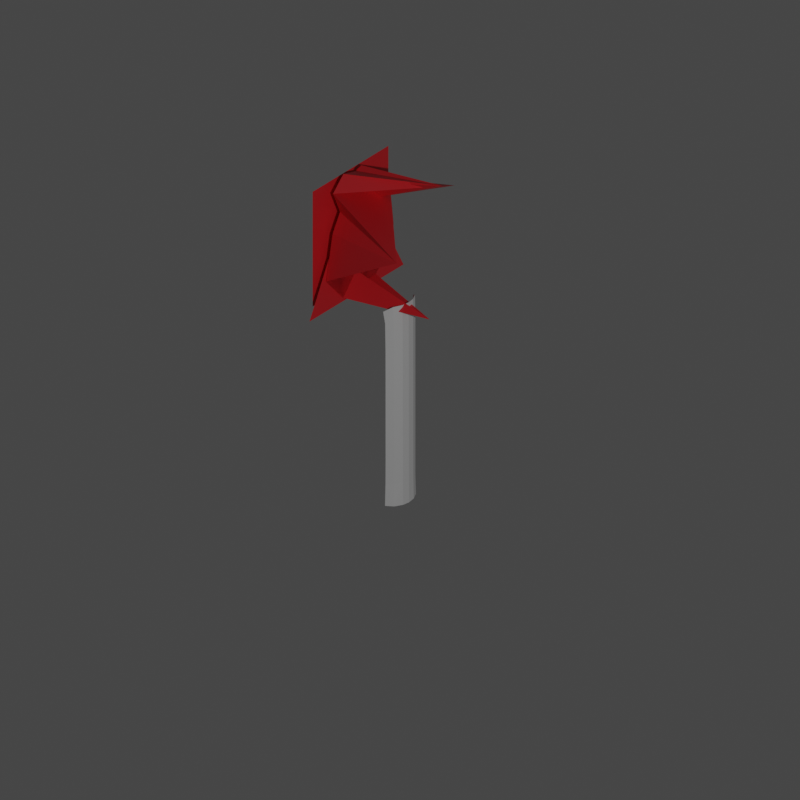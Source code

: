 # Source: sign_square.blend  (saved by Blender 2.93.20; exported with 4.5.12 LTS)
import bpy
from mathutils import Matrix  # noqa: F401  (used for matrix-valued properties, if any)

bpy.ops.wm.read_factory_settings(use_empty=True)
scene = bpy.context.scene
scene.name = 'Scene'

# ---- collections
col_collection = bpy.data.collections.new('Collection'); scene.collection.children.link(col_collection)

# ---- materials (node trees are filled in below, after node groups)
mat_material_001 = bpy.data.materials.new('Material.001')
mat_material_001.use_transparent_shadow = False

# ---- material node trees
mat_material_001.use_nodes = True; mat_material_001.node_tree.nodes.clear()
_N = mat_material_001.node_tree.nodes; _L = mat_material_001.node_tree.links
n0 = _N.new('ShaderNodeBsdfPrincipled'); n0.name = 'Principled BSDF'; n0.location = (10, 300)
n0.distribution = 'GGX'
n0.subsurface_method = 'BURLEY'
n0.inputs[0].default_value = (0.8, 0.02107, 0.03033, 1.0)
n0.inputs[3].default_value = 1.45
n0.inputs[27].default_value = (0.0, 0.0, 0.0, 1.0)
n0.inputs[28].default_value = 1.0
n1 = _N.new('ShaderNodeOutputMaterial'); n1.name = 'Material Output'; n1.location = (300, 300)
_L.new(n0.outputs[0], n1.inputs[0])
n1.is_active_output = True

# ---- world
world_world = bpy.data.worlds.new('World'); scene.world = world_world
world_world.use_nodes = True; world_world.node_tree.nodes.clear()
_N = world_world.node_tree.nodes; _L = world_world.node_tree.links
n0 = _N.new('ShaderNodeOutputWorld'); n0.name = 'World Output'; n0.location = (300, 300)
n1 = _N.new('ShaderNodeBackground'); n1.name = 'Background'; n1.location = (10, 300)
n1.inputs[0].default_value = (0.05088, 0.05088, 0.05088, 1.0)
_L.new(n1.outputs[0], n0.inputs[0])
n0.is_active_output = True
world_world.color = (0.05088, 0.05088, 0.05088)
world_world.use_sun_shadow = False
world_world.sun_shadow_jitter_overblur = 0.0

# ---- cameras
cam_camera = bpy.data.cameras.new('Camera')
cam_camera.type = 'ORTHO'
cam_camera.clip_end = 100.0
cam_camera.ortho_scale = 5.0

# ---- lights
light_light = bpy.data.lights.new('Light', 'POINT')
light_light.transmission_factor = 0.0
light_light.energy = 1000.0
light_light.shadow_soft_size = 0.1
light_light.shadow_maximum_resolution = 0.006
light_light.use_absolute_resolution = True

# ---- meshes
me_cylinder = bpy.data.meshes.new('Cylinder')
me_cylinder.from_pydata([(0.0, -3.469e-18, 0.1779), (0.0, -3.469e-18, 0.148), (-0.02016, 0.0325, 0.1392), (-0.2, 3.034e-09, 0.1909), (-0.1778, 0.03384, 0.1353), (-0.2, 3.034e-09, 0.1369), (-0.0983, 0.05623, 0.0), (-0.1396, 0.04999, 0.04414), (-0.09822, 0.05444, 0.04515), (-0.05653, 0.05082, 0.0), (-0.05737, 0.04911, 0.04585), (-0.1391, 0.05013, 0.1352), (-0.1393, 0.05008, 0.08962), (-0.1816, 0.03546, 0.0), (-0.1784, 0.03345, 0.04153), (-0.2, -4.332e-05, 0.03417), (-0.01678, 0.03598, 0.0), (-0.02023, 0.03254, 0.04668), (0.0003117, -0.0002327, 0.04552), (-0.0961, 0.05309, 0.4), (-0.09647, 0.05435, 0.3551), (-0.1375, 0.05055, 0.354), (-0.09754, 0.0544, 0.2219), (-0.09762, 0.05441, 0.179), (-0.1389, 0.05025, 0.2218), (-0.09781, 0.05442, 0.1353), (-0.139, 0.05017, 0.1797), (-0.05699, 0.049, 0.1362), (-0.05731, 0.04909, 0.09148), (-0.0973, 0.05439, 0.2654), (-0.097, 0.05438, 0.31), (-0.05638, 0.04882, 0.3107), (-0.02033, 0.03261, 0.09329), (-0.1777, 0.03391, 0.1815), (-0.01998, 0.03238, 0.264), (-0.01978, 0.03225, 0.3113), (0.0, -3.469e-18, 0.3135), (-0.1409, 0.05268, 0.0), (-0.1732, 0.0338, 0.3999), (-0.1756, 0.03532, 0.3523), (-0.1386, 0.05032, 0.2641), (-0.05541, 0.04726, 0.4), (-0.05581, 0.04866, 0.356), (-0.01733, 0.02925, 0.4), (0.0, 6.939e-18, 0.208), (0.0, -3.469e-18, 0.2627), (0.0001452, -0.0008042, 0.3669), (-0.01898, 0.03171, 0.3583), (-0.1381, 0.05042, 0.3086), (-0.09803, 0.05443, 0.09044), (-0.05655, 0.04888, 0.2653), (-0.05656, 0.04888, 0.2209), (-0.1779, 0.03376, 0.0882), (-0.177, 0.0344, 0.2597), (-0.01995, 0.03236, 0.1784), (-0.1973, 0.004005, 0.3932), (-0.2, 3.034e-09, 0.3502), (-0.1761, 0.03497, 0.3056), (-0.2, 3.034e-09, 0.08678), (-0.1774, 0.0341, 0.2207), (-0.2, 3.034e-09, 0.2493), (0.0, 6.939e-18, 0.09393), (-0.01997, 0.03237, 0.2176), (-0.1367, 0.04948, 0.4), (-0.2029, -0.006884, 0.0114), (0.00458, -0.0003979, 0.0003173), (-0.05666, 0.04891, 0.1787), (-0.2, 3.034e-09, 0.2201), (-0.2, 3.034e-09, 0.3027), (0.004054, -0.0128, 0.3897)], [], [(0, 1, 2, 54), (61, 32, 2, 1), (4, 5, 3, 33), (3, 67, 59, 33), (4, 11, 12, 52), (26, 11, 4, 33), (4, 52, 58, 5), (7, 8, 6, 37), (13, 14, 7, 37), (7, 12, 49, 8), (8, 10, 9, 6), (8, 49, 28, 10), (10, 17, 16, 9), (12, 7, 14, 52), (25, 49, 12, 11), (15, 14, 13, 64), (58, 52, 14, 15), (16, 17, 18, 65), (28, 32, 17, 10), (17, 32, 61, 18), (19, 20, 21, 63), (20, 42, 31, 30), (41, 42, 20, 19), (20, 30, 48, 21), (21, 39, 38, 63), (22, 29, 50, 51), (24, 22, 23, 26), (27, 25, 23, 66), (51, 66, 23, 22), (24, 40, 29, 22), (53, 40, 24, 59), (26, 23, 25, 11), (25, 27, 28, 49), (26, 33, 59, 24), (32, 28, 27, 2), (54, 2, 27, 66), (29, 30, 31, 50), (29, 40, 48, 30), (47, 35, 31, 42), (34, 35, 36, 45), (34, 45, 44, 62), (50, 31, 35, 34), (47, 46, 36, 35), (48, 57, 39, 21), (39, 56, 55, 38), (42, 41, 43, 47), (46, 47, 43, 69), (44, 0, 54, 62), (53, 57, 48, 40), (50, 34, 62, 51), (68, 57, 53, 60), (56, 39, 57, 68), (60, 53, 59, 67), (62, 54, 66, 51)])
me_cylinder.use_remesh_fix_poles = True
me_cylinder.use_remesh_preserve_attributes = False
me_cylinder.remesh_mode = 'QUAD'
me_cylinder.update()
me_plane_001 = bpy.data.meshes.new('Plane.001')
me_plane_001.from_pydata([(-0.4, -0.4, 0.0), (0.4, -0.4, 0.0), (-0.4, 0.4, 0.0), (0.4, 0.4, 0.0), (-0.4, 0.2857, 0.0), (-0.4, 0.1714, 0.0), (-0.4, 0.05714, 0.0), (-0.4, -0.05714, 0.0), (-0.4, -0.1714, 0.0), (-0.4, -0.2857, 0.0), (-0.2857, -0.4, 0.0), (-0.1714, -0.4, 0.0), (-0.05714, -0.4, 0.0), (0.05714, -0.4, 0.0), (0.1714, -0.4, 0.0), (0.2857, -0.4, 0.0), (0.4, -0.2857, 0.0), (0.4, -0.1714, 0.0), (0.4, -0.05714, 0.0), (0.4, 0.05714, 0.0), (0.4, 0.1714, 0.0), (0.4, 0.2857, 0.0), (0.2857, 0.4, 0.0), (0.1714, 0.4, 0.0), (0.05714, 0.4, 0.0), (-0.05714, 0.4, 0.0), (-0.1714, 0.4, 0.0), (-0.2857, 0.4, 0.0), (-0.2857, -0.2857, 0.0), (-0.2857, -0.1714, 0.0), (-0.2857, -0.05714, 0.0), (-0.2857, 0.05714, 0.0), (-0.2857, 0.1714, 0.0), (-0.2857, 0.2857, 0.0), (-0.1714, -0.2857, 0.0), (-0.1714, -0.1714, 0.0), (-0.1714, -0.05714, 0.0), (-0.1714, 0.05714, 0.0), (-0.1714, 0.1714, 0.0), (-0.1714, 0.2857, 0.0), (-0.05714, -0.2857, 0.0), (-0.05714, -0.1714, 0.0), (-0.05714, -0.05714, 0.0), (-0.05714, 0.05714, 0.0), (-0.05714, 0.1714, 0.0), (-0.05714, 0.2857, 0.0), (0.05714, -0.2857, 0.0), (0.05714, -0.1714, 0.0), (0.05714, -0.05714, 0.0), (0.05714, 0.05714, 0.0), (0.05714, 0.1714, 0.0), (0.05714, 0.2857, 0.0), (0.1714, -0.2857, 0.0), (0.1714, -0.1714, 0.0), (0.1714, -0.05714, 0.0), (0.1714, 0.05714, 0.0), (0.1714, 0.1714, 0.0), (0.1714, 0.2857, 0.0), (0.2857, -0.2857, 0.0), (0.2857, -0.1714, 0.0), (0.2857, -0.05714, 0.0), (0.2857, 0.05714, 0.0), (0.2857, 0.1714, 0.0), (0.2857, 0.2857, 0.0)], [], [(63, 21, 3, 22), (4, 33, 27, 2), (33, 39, 26, 27), (39, 45, 25, 26), (45, 51, 24, 25), (51, 57, 23, 24), (57, 63, 22, 23), (0, 10, 28, 9), (9, 28, 29, 8), (8, 29, 30, 7), (7, 30, 31, 6), (6, 31, 32, 5), (5, 32, 33, 4), (10, 11, 34, 28), (28, 34, 35, 29), (29, 35, 36, 30), (30, 36, 37, 31), (31, 37, 38, 32), (32, 38, 39, 33), (11, 12, 40, 34), (34, 40, 41, 35), (35, 41, 42, 36), (36, 42, 43, 37), (37, 43, 44, 38), (38, 44, 45, 39), (12, 13, 46, 40), (40, 46, 47, 41), (41, 47, 48, 42), (42, 48, 49, 43), (43, 49, 50, 44), (44, 50, 51, 45), (13, 14, 52, 46), (46, 52, 53, 47), (47, 53, 54, 48), (48, 54, 55, 49), (49, 55, 56, 50), (50, 56, 57, 51), (14, 15, 58, 52), (52, 58, 59, 53), (53, 59, 60, 54), (54, 60, 61, 55), (55, 61, 62, 56), (56, 62, 63, 57), (15, 1, 16, 58), (58, 16, 17, 59), (59, 17, 18, 60), (60, 18, 19, 61), (61, 19, 20, 62), (62, 20, 21, 63)])
_uv = me_plane_001.uv_layers.new(name='UVMap')
_uv.uv.foreach_set('vector', [0.8571, 0.8571, 1.0, 0.8571, 1.0, 1.0, 0.8571, 1.0, 0.0, 0.8571, 0.1429, 0.8571, 0.1429, 1.0, 0.0, 1.0, 0.1429, 0.8571, 0.2857, 0.8571, 0.2857, 1.0, 0.1429, 1.0, 0.2857, 0.8571, 0.4286, 0.8571, 0.4286, 1.0, 0.2857, 1.0, 0.4286, 0.8571, 0.5714, 0.8571, 0.5714, 1.0, 0.4286, 1.0, 0.5714, 0.8571, 0.7143, 0.8571, 0.7143, 1.0, 0.5714, 1.0, 0.7143, 0.8571, 0.8571, 0.8571, 0.8571, 1.0, 0.7143, 1.0, 0.0, 0.0, 0.1429, 0.0, 0.1429, 0.1429, 0.0, 0.1429, 0.0, 0.1429, 0.1429, 0.1429, 0.1429, 0.2857, 0.0, 0.2857, 0.0, 0.2857, 0.1429, 0.2857, 0.1429, 0.4286, 0.0, 0.4286, 0.0, 0.4286, 0.1429, 0.4286, 0.1429, 0.5714, 0.0, 0.5714, 0.0, 0.5714, 0.1429, 0.5714, 0.1429, 0.7143, 0.0, 0.7143, 0.0, 0.7143, 0.1429, 0.7143, 0.1429, 0.8571, 0.0, 0.8571, 0.1429, 0.0, 0.2857, 0.0, 0.2857, 0.1429, 0.1429, 0.1429, 0.1429, 0.1429, 0.2857, 0.1429, 0.2857, 0.2857, 0.1429, 0.2857, 0.1429, 0.2857, 0.2857, 0.2857, 0.2857, 0.4286, 0.1429, 0.4286, 0.1429, 0.4286, 0.2857, 0.4286, 0.2857, 0.5714, 0.1429, 0.5714, 0.1429, 0.5714, 0.2857, 0.5714, 0.2857, 0.7143, 0.1429, 0.7143, 0.1429, 0.7143, 0.2857, 0.7143, 0.2857, 0.8571, 0.1429, 0.8571, 0.2857, 0.0, 0.4286, 0.0, 0.4286, 0.1429, 0.2857, 0.1429, 0.2857, 0.1429, 0.4286, 0.1429, 0.4286, 0.2857, 0.2857, 0.2857, 0.2857, 0.2857, 0.4286, 0.2857, 0.4286, 0.4286, 0.2857, 0.4286, 0.2857, 0.4286, 0.4286, 0.4286, 0.4286, 0.5714, 0.2857, 0.5714, 0.2857, 0.5714, 0.4286, 0.5714, 0.4286, 0.7143, 0.2857, 0.7143, 0.2857, 0.7143, 0.4286, 0.7143, 0.4286, 0.8571, 0.2857, 0.8571, 0.4286, 0.0, 0.5714, 0.0, 0.5714, 0.1429, 0.4286, 0.1429, 0.4286, 0.1429, 0.5714, 0.1429, 0.5714, 0.2857, 0.4286, 0.2857, 0.4286, 0.2857, 0.5714, 0.2857, 0.5714, 0.4286, 0.4286, 0.4286, 0.4286, 0.4286, 0.5714, 0.4286, 0.5714, 0.5714, 0.4286, 0.5714, 0.4286, 0.5714, 0.5714, 0.5714, 0.5714, 0.7143, 0.4286, 0.7143, 0.4286, 0.7143, 0.5714, 0.7143, 0.5714, 0.8571, 0.4286, 0.8571, 0.5714, 0.0, 0.7143, 0.0, 0.7143, 0.1429, 0.5714, 0.1429, 0.5714, 0.1429, 0.7143, 0.1429, 0.7143, 0.2857, 0.5714, 0.2857, 0.5714, 0.2857, 0.7143, 0.2857, 0.7143, 0.4286, 0.5714, 0.4286, 0.5714, 0.4286, 0.7143, 0.4286, 0.7143, 0.5714, 0.5714, 0.5714, 0.5714, 0.5714, 0.7143, 0.5714, 0.7143, 0.7143, 0.5714, 0.7143, 0.5714, 0.7143, 0.7143, 0.7143, 0.7143, 0.8571, 0.5714, 0.8571, 0.7143, 0.0, 0.8571, 0.0, 0.8571, 0.1429, 0.7143, 0.1429, 0.7143, 0.1429, 0.8571, 0.1429, 0.8571, 0.2857, 0.7143, 0.2857, 0.7143, 0.2857, 0.8571, 0.2857, 0.8571, 0.4286, 0.7143, 0.4286, 0.7143, 0.4286, 0.8571, 0.4286, 0.8571, 0.5714, 0.7143, 0.5714, 0.7143, 0.5714, 0.8571, 0.5714, 0.8571, 0.7143, 0.7143, 0.7143, 0.7143, 0.7143, 0.8571, 0.7143, 0.8571, 0.8571, 0.7143, 0.8571, 0.8571, 0.0, 1.0, 0.0, 1.0, 0.1429, 0.8571, 0.1429, 0.8571, 0.1429, 1.0, 0.1429, 1.0, 0.2857, 0.8571, 0.2857, 0.8571, 0.2857, 1.0, 0.2857, 1.0, 0.4286, 0.8571, 0.4286, 0.8571, 0.4286, 1.0, 0.4286, 1.0, 0.5714, 0.8571, 0.5714, 0.8571, 0.5714, 1.0, 0.5714, 1.0, 0.7143, 0.8571, 0.7143, 0.8571, 0.7143, 1.0, 0.7143, 1.0, 0.8571, 0.8571, 0.8571])
me_plane_001.materials.append(mat_material_001)
me_plane_001.use_remesh_fix_poles = True
me_plane_001.use_remesh_preserve_attributes = False
me_plane_001.update()
me_circle = bpy.data.meshes.new('Circle')
me_circle.from_pydata([(0.0, 0.4721, 0.0), (-0.4089, -0.2361, 0.0), (0.4089, -0.2361, 0.0), (-0.3577, -0.1475, 0.0), (-0.3066, -0.05901, 0.0), (-0.2555, 0.02951, 0.0), (-0.2044, 0.118, 0.0), (-0.1533, 0.2065, 0.0), (-0.1022, 0.2951, 0.0), (-0.05111, 0.3836, 0.0), (0.3066, -0.2361, 0.0), (0.2044, -0.2361, 0.0), (0.1022, -0.2361, 0.0), (7.035e-09, -0.2361, 0.0), (-0.1022, -0.2361, 0.0), (-0.2044, -0.2361, 0.0), (-0.3066, -0.2361, 0.0), (0.05111, 0.3836, 0.0), (0.1022, 0.2951, 0.0), (0.1533, 0.2065, 0.0), (0.2044, 0.118, 0.0), (0.2555, 0.02951, 0.0), (0.3066, -0.05901, 0.0), (0.3577, -0.1475, 0.0), (7.035e-09, 0.2951, 0.0), (-0.05111, 0.2065, 0.0), (0.05111, 0.2065, 0.0), (-0.1022, 0.118, 0.0), (1.407e-08, 0.118, 0.0), (0.1022, 0.118, 0.0), (-0.1533, 0.02951, 0.0), (-0.05111, 0.02951, 0.0), (0.05111, 0.02951, 0.0), (0.1533, 0.02951, 0.0), (-0.2044, -0.05901, 0.0), (-0.1022, -0.05901, 0.0), (1.407e-08, -0.05901, 0.0), (0.1022, -0.05901, 0.0), (0.2044, -0.05901, 0.0), (-0.2555, -0.1475, 0.0), (-0.1533, -0.1475, 0.0), (-0.05111, -0.1475, 0.0), (0.05111, -0.1475, 0.0), (0.1533, -0.1475, 0.0), (0.2555, -0.1475, 0.0)], [], [(1, 16, 3), (9, 17, 0), (8, 24, 9), (7, 25, 8), (6, 27, 7), (5, 30, 6), (4, 34, 5), (3, 39, 4), (9, 24, 17), (24, 18, 17), (8, 25, 24), (25, 26, 24), (24, 26, 18), (26, 19, 18), (7, 27, 25), (27, 28, 25), (25, 28, 26), (28, 29, 26), (26, 29, 19), (29, 20, 19), (6, 30, 27), (30, 31, 27), (27, 31, 28), (31, 32, 28), (28, 32, 29), (32, 33, 29), (29, 33, 20), (33, 21, 20), (5, 34, 30), (34, 35, 30), (30, 35, 31), (35, 36, 31), (31, 36, 32), (36, 37, 32), (32, 37, 33), (37, 38, 33), (33, 38, 21), (38, 22, 21), (4, 39, 34), (39, 40, 34), (34, 40, 35), (40, 41, 35), (35, 41, 36), (41, 42, 36), (36, 42, 37), (42, 43, 37), (37, 43, 38), (43, 44, 38), (38, 44, 22), (44, 23, 22), (3, 16, 39), (16, 15, 39), (39, 15, 40), (15, 14, 40), (40, 14, 41), (14, 13, 41), (41, 13, 42), (13, 12, 42), (42, 12, 43), (12, 11, 43), (43, 11, 44), (11, 10, 44), (44, 10, 23), (10, 2, 23)])
_uv = me_circle.uv_layers.new(name='UVMap')
_uv.uv.foreach_set('vector', [0.0, 0.0, 0.0, 0.0, 0.0, 0.0, 0.0, 0.0, 0.0, 0.0, 0.0, 0.0, 0.0, 0.0, 0.0, 0.0, 0.0, 0.0, 0.0, 0.0, 0.0, 0.0, 0.0, 0.0, 0.0, 0.0, 0.0, 0.0, 0.0, 0.0, 0.0, 0.0, 0.0, 0.0, 0.0, 0.0, 0.0, 0.0, 0.0, 0.0, 0.0, 0.0, 0.0, 0.0, 0.0, 0.0, 0.0, 0.0, 0.0, 0.0, 0.0, 0.0, 0.0, 0.0, 0.0, 0.0, 0.0, 0.0, 0.0, 0.0, 0.0, 0.0, 0.0, 0.0, 0.0, 0.0, 0.0, 0.0, 0.0, 0.0, 0.0, 0.0, 0.0, 0.0, 0.0, 0.0, 0.0, 0.0, 0.0, 0.0, 0.0, 0.0, 0.0, 0.0, 0.0, 0.0, 0.0, 0.0, 0.0, 0.0, 0.0, 0.0, 0.0, 0.0, 0.0, 0.0, 0.0, 0.0, 0.0, 0.0, 0.0, 0.0, 0.0, 0.0, 0.0, 0.0, 0.0, 0.0, 0.0, 0.0, 0.0, 0.0, 0.0, 0.0, 0.0, 0.0, 0.0, 0.0, 0.0, 0.0, 0.0, 0.0, 0.0, 0.0, 0.0, 0.0, 0.0, 0.0, 0.0, 0.0, 0.0, 0.0, 0.0, 0.0, 0.0, 0.0, 0.0, 0.0, 0.0, 0.0, 0.0, 0.0, 0.0, 0.0, 0.0, 0.0, 0.0, 0.0, 0.0, 0.0, 0.0, 0.0, 0.0, 0.0, 0.0, 0.0, 0.0, 0.0, 0.0, 0.0, 0.0, 0.0, 0.0, 0.0, 0.0, 0.0, 0.0, 0.0, 0.0, 0.0, 0.0, 0.0, 0.0, 0.0, 0.0, 0.0, 0.0, 0.0, 0.0, 0.0, 0.0, 0.0, 0.0, 0.0, 0.0, 0.0, 0.0, 0.0, 0.0, 0.0, 0.0, 0.0, 0.0, 0.0, 0.0, 0.0, 0.0, 0.0, 0.0, 0.0, 0.0, 0.0, 0.0, 0.0, 0.0, 0.0, 0.0, 0.0, 0.0, 0.0, 0.0, 0.0, 0.0, 0.0, 0.0, 0.0, 0.0, 0.0, 0.0, 0.0, 0.0, 0.0, 0.0, 0.0, 0.0, 0.0, 0.0, 0.0, 0.0, 0.0, 0.0, 0.0, 0.0, 0.0, 0.0, 0.0, 0.0, 0.0, 0.0, 0.0, 0.0, 0.0, 0.0, 0.0, 0.0, 0.0, 0.0, 0.0, 0.0, 0.0, 0.0, 0.0, 0.0, 0.0, 0.0, 0.0, 0.0, 0.0, 0.0, 0.0, 0.0, 0.0, 0.0, 0.0, 0.0, 0.0, 0.0, 0.0, 0.0, 0.0, 0.0, 0.0, 0.0, 0.0, 0.0, 0.0, 0.0, 0.0, 0.0, 0.0, 0.0, 0.0, 0.0, 0.0, 0.0, 0.0, 0.0, 0.0, 0.0, 0.0, 0.0, 0.0, 0.0, 0.0, 0.0, 0.0, 0.0, 0.0, 0.0, 0.0, 0.0, 0.0, 0.0, 0.0, 0.0, 0.0, 0.0, 0.0, 0.0, 0.0, 0.0, 0.0, 0.0, 0.0, 0.0, 0.0, 0.0, 0.0, 0.0, 0.0, 0.0, 0.0, 0.0, 0.0, 0.0, 0.0, 0.0, 0.0, 0.0, 0.0, 0.0, 0.0, 0.0, 0.0, 0.0, 0.0, 0.0, 0.0, 0.0, 0.0, 0.0, 0.0, 0.0, 0.0, 0.0, 0.0, 0.0, 0.0, 0.0, 0.0, 0.0, 0.0, 0.0, 0.0, 0.0, 0.0, 0.0, 0.0, 0.0, 0.0, 0.0, 0.0, 0.0, 0.0, 0.0, 0.0, 0.0, 0.0, 0.0, 0.0, 0.0, 0.0, 0.0, 0.0, 0.0, 0.0, 0.0, 0.0, 0.0, 0.0, 0.0, 0.0, 0.0, 0.0])
me_circle.materials.append(mat_material_001)
me_circle.use_remesh_fix_poles = True
me_circle.use_remesh_preserve_attributes = False
me_circle.update()
me_circle_001 = bpy.data.meshes.new('Circle.001')
me_circle_001.from_pydata([(0.1069, 0.05889, 0.0), (-0.02813, 0.09107, 0.0), (0.03058, -0.0564, 0.0), (0.09217, -0.216, 0.0), (-0.04067, -0.1624, 0.0), (-0.04554, 0.4224, 0.0), (-0.01591, 0.3111, 0.0), (-0.0001834, 0.4127, 0.0), (-0.04855, -0.4029, 0.0), (-0.01946, -0.3867, 0.0), (-0.05631, -0.382, 0.0), (-0.07291, 0.2525, 0.0), (-0.0862, 0.4374, 0.0), (0.008592, -0.2895, 0.0), (0.05007, -0.4405, 0.0), (-0.05215, -0.3377, 0.0), (0.08524, 0.4076, 0.0), (0.03543, 0.3588, 0.0), (-0.1348, -0.4174, 0.0), (-0.09965, -0.2768, 0.0), (-0.08661, -0.3793, 0.0), (-0.1534, 0.1494, 0.0), (0.3986, 0.09151, 0.0), (0.2527, 0.3414, 0.0), (0.179, 0.1854, 0.0), (0.03594, 0.1895, 0.0), (-0.0962, -0.0267, 0.0), (0.0948, 0.288, 0.0), (-0.3474, 0.1746, 0.0), (-0.2388, -0.03392, 0.0), (-0.2125, 0.3899, 0.0), (0.3256, -0.2409, 0.0), (0.2572, 0.06383, 0.0), (-0.3873, -0.1246, 0.0), (-0.3244, -0.2893, 0.0), (-0.001478, 0.4004, 0.0), (0.1435, 0.4366, 0.0), (0.194, -0.08542, 0.0), (-0.1989, -0.3978, 0.0), (-0.1586, -0.1853, 0.0), (0.1452, -0.4274, 0.0)], [], [(1, 2, 0, 25), (3, 37, 0, 2), (4, 2, 1, 26), (6, 11, 1, 25), (3, 2, 4, 13), (3, 13, 14, 40), (4, 26, 39, 19), (7, 5, 6, 17), (12, 11, 6, 5), (6, 25, 27, 17), (16, 35, 7, 17), (9, 10, 8, 14), (9, 14, 13, 15), (9, 15, 20, 10), (26, 1, 11, 21), (21, 11, 12, 30), (19, 15, 13, 4), (15, 19, 18, 20), (16, 17, 27, 36), (19, 39, 38, 18), (22, 23, 24, 32), (25, 0, 24, 27), (24, 23, 36, 27), (37, 32, 24, 0), (29, 39, 26, 21), (30, 28, 29, 21), (33, 34, 29, 28), (31, 22, 32, 37), (34, 38, 39, 29), (37, 3, 40, 31), (14, 38, 34, 40), (40, 34, 33, 31), (31, 33, 28, 22), (22, 28, 30, 23), (23, 30, 12, 36), (36, 12, 35, 16), (35, 12, 5, 7), (38, 14, 8, 18), (18, 8, 10, 20)])
me_circle_001.materials.append(mat_material_001)
me_circle_001.use_remesh_fix_poles = True
me_circle_001.use_remesh_preserve_volume = False
me_circle_001.use_remesh_preserve_attributes = False
me_circle_001.remesh_mode = 'QUAD'
me_circle_001.update()

# ---- objects
ob_light = bpy.data.objects.new('Light', light_light)
ob_camera = bpy.data.objects.new('Camera', cam_camera)
ob_cylinder = bpy.data.objects.new('Cylinder', me_cylinder)
ob_plane = bpy.data.objects.new('Plane', me_plane_001)
ob_triangle = bpy.data.objects.new('triangle', me_circle)
ob_circle = bpy.data.objects.new('Circle', me_circle_001)
ob_empty = bpy.data.objects.new('Empty', None)

# ---- transforms, parenting, visibility, modifiers, constraints
ob_light.location = (4.076, 9.37, 5.904)
ob_light.rotation_euler = (0.6503, 0.05522, 1.866)
ob_light.lock_rotations_4d = False
ob_light.empty_display_type = 'ARROWS'
ob_light.color = (0.0, 0.0, 0.0, 0.0)
ob_light.lineart.crease_threshold = 0.0
ob_camera.parent = ob_empty
ob_camera.location = (7.359, -6.926, 5.728)
ob_camera.rotation_euler = (1.109, -4.651e-08, 0.8149)
ob_camera.lock_rotations_4d = False
ob_camera.empty_display_type = 'ARROWS'
ob_camera.color = (0.0, 0.0, 0.0, 0.0)
ob_camera.display_type = 'WIRE'
ob_camera.lineart.crease_threshold = 0.0
ob_cylinder.location = (0.1, -4.371e-09, 1.49e-08)
ob_cylinder.rotation_euler = (-2.235e-08, -0.0, 0.2618)
ob_cylinder.scale = (1.0, 1.0, 3.496)
_m = ob_cylinder.modifiers.new('Displace', 'DISPLACE')
_m.strength = 0.1
ob_plane.parent = ob_cylinder
ob_plane.matrix_parent_inverse = Matrix(((1.0, -0.0, -0.0, -0.1), (-0.0, 1.0, 0.0, 4.371e-09), (-0.0, -0.0, 0.2861, -4.262e-09), (-0.0, 0.0, -0.0, 1.0)))
ob_plane.location = (0.0, 0.0, 1.8)
ob_plane.rotation_euler = (1.571, -0.0, 0.0)
_m = ob_plane.modifiers.new('Displace', 'DISPLACE')
_m.strength = 0.7
ob_triangle.parent = ob_cylinder
ob_triangle.matrix_parent_inverse = Matrix(((1.0, -0.0, -0.0, -0.1), (-0.0, 1.0, 0.0, 4.371e-09), (-0.0, -0.0, 0.2861, -4.262e-09), (-0.0, 0.0, -0.0, 1.0)))
ob_triangle.location = (0.0, 0.0, 1.634)
ob_triangle.rotation_euler = (1.571, -0.0, 0.0)
ob_triangle.scale = (1.215, 1.215, 1.215)
_m = ob_triangle.modifiers.new('Displace', 'DISPLACE')
_m.strength = 0.5
ob_circle.parent = ob_cylinder
ob_circle.matrix_parent_inverse = Matrix(((1.0, -0.0, -0.0, -0.1), (-0.0, 1.0, 0.0, 4.371e-09), (-0.0, -0.0, 0.2861, -4.262e-09), (-0.0, 0.0, -0.0, 1.0)))
ob_circle.location = (0.0, 0.0, 1.8)
ob_circle.rotation_euler = (1.571, -0.0, 0.0)
_m = ob_circle.modifiers.new('Displace', 'DISPLACE')
_m.strength = 0.6
ob_empty.location = (0.0, 0.0, 0.0)
ob_empty.rotation_euler = (0.0, -0.0, 1.65)

# ---- collection membership
col_collection.objects.link(ob_light)
col_collection.objects.link(ob_camera)
col_collection.objects.link(ob_cylinder)
col_collection.objects.link(ob_plane)
col_collection.objects.link(ob_triangle)
col_collection.objects.link(ob_circle)
col_collection.objects.link(ob_empty)

# ---- scene / render settings (as saved in the file)
scene.camera = ob_camera
scene.frame_start = 1; scene.frame_end = 250; scene.frame_set(1)
scene.render.engine = 'BLENDER_EEVEE_NEXT'
scene.render.resolution_x = 720
scene.render.resolution_y = 720
scene.cycles.use_denoising = False
scene.cycles.samples = 128
scene.cycles.sampling_pattern = 'TABULATED_SOBOL'
scene.cycles.use_adaptive_sampling = False
scene.cycles.use_light_tree = False
scene.view_settings.view_transform = 'Filmic'
bpy.context.view_layer.update()

